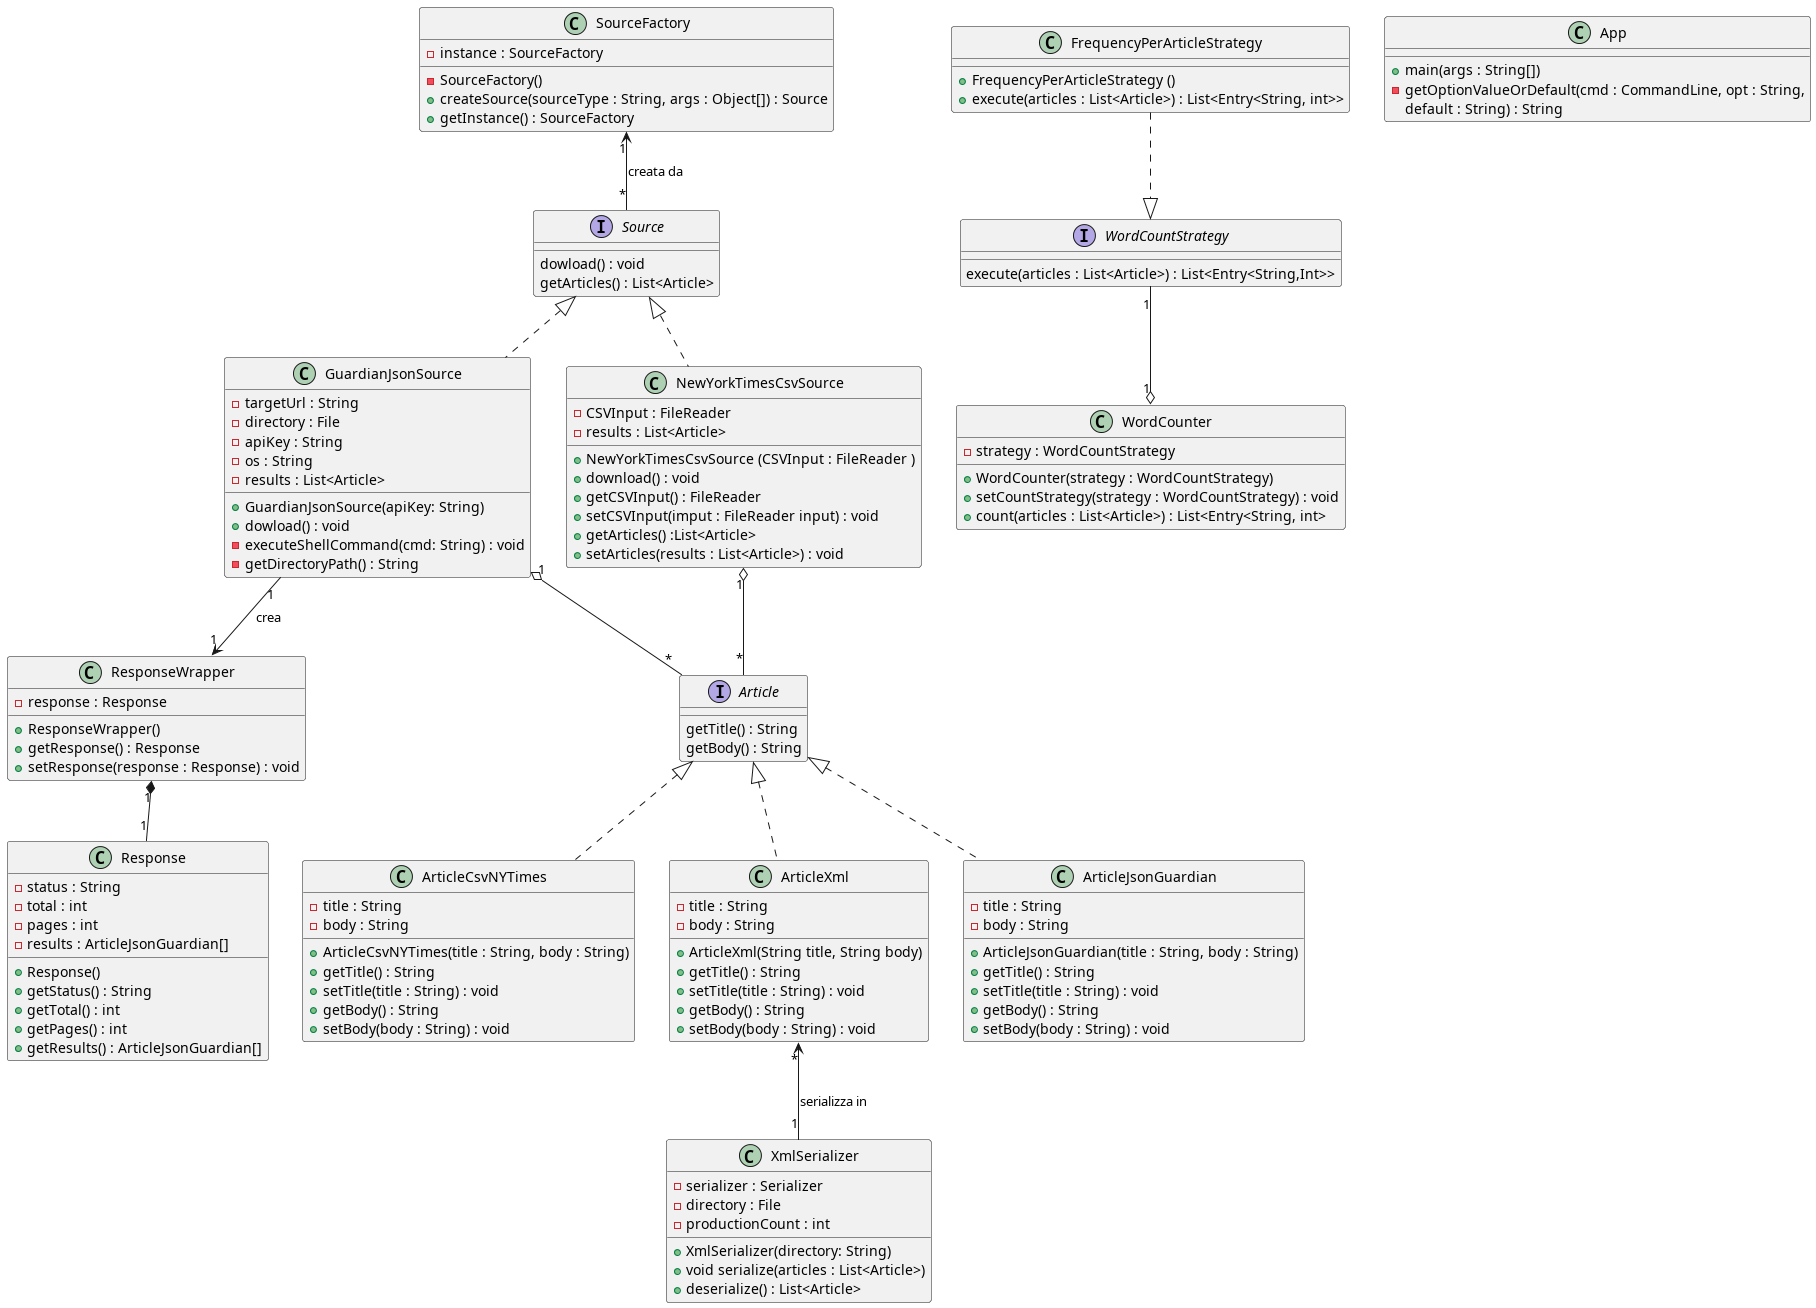

The diagram above was rendered by PlantUML. Its source (embedded in the PNG):
@startuml

interface Source {
    dowload() : void
    getArticles() : List<Article>
}

interface Article {
    getTitle() : String
    getBody() : String
}

interface WordCountStrategy {
    execute(articles : List<Article>) : List<Entry<String,Int>>
}

class GuardianJsonSource {
    - targetUrl : String
    - directory : File
    - apiKey : String
    - os : String
    - results : List<Article>
    
    + GuardianJsonSource(apiKey: String)
    + dowload() : void
    - executeShellCommand(cmd: String) : void
    - getDirectoryPath() : String
}

class NewYorkTimesCsvSource {
    - CSVInput : FileReader
    - results : List<Article>

    + NewYorkTimesCsvSource (CSVInput : FileReader )
    + download() : void
    + getCSVInput() : FileReader
    + setCSVInput(imput : FileReader input) : void
    + getArticles() :List<Article>
    + setArticles(results : List<Article>) : void
}

class XmlSerializer {
    - serializer : Serializer
    - directory : File
    - productionCount : int
    
    + XmlSerializer(directory: String)
    + void serialize(articles : List<Article>)
    + deserialize() : List<Article>
}

class ArticleJsonGuardian {
    - title : String
    - body : String
    
    + ArticleJsonGuardian(title : String, body : String)
    + getTitle() : String
    + setTitle(title : String) : void
    + getBody() : String
    + setBody(body : String) : void
}

class ArticleCsvNYTimes {
    - title : String
    - body : String
    
    + ArticleCsvNYTimes(title : String, body : String)
    + getTitle() : String
    + setTitle(title : String) : void
    + getBody() : String
    + setBody(body : String) : void
}

class ArticleXml {
    - title : String
    - body : String
    
    + ArticleXml(String title, String body)
    + getTitle() : String
    + setTitle(title : String) : void
    + getBody() : String
    + setBody(body : String) : void
}

class WordCounter {
    - strategy : WordCountStrategy
    
    + WordCounter(strategy : WordCountStrategy)
    + setCountStrategy(strategy : WordCountStrategy) : void
    + count(articles : List<Article>) : List<Entry<String, int>
}

class FrequencyPerArticleStrategy {
    + FrequencyPerArticleStrategy ()
    + execute(articles : List<Article>) : List<Entry<String, int>>
}

class SourceFactory {
    - instance : SourceFactory

    - SourceFactory() 
    + createSource(sourceType : String, args : Object[]) : Source
    + getInstance() : SourceFactory
}

class ResponseWrapper {
    - response : Response
    
    + ResponseWrapper()
    + getResponse() : Response
    + setResponse(response : Response) : void
}

class Response {
    - status : String
    - total : int
    - pages : int
    - results : ArticleJsonGuardian[]
    
    + Response()
    + getStatus() : String
    + getTotal() : int
    + getPages() : int
    + getResults() : ArticleJsonGuardian[]
}

class App {
    + main(args : String[])
    - getOptionValueOrDefault(cmd : CommandLine, opt : String, 
    default : String) : String
}

Article <|.. ArticleJsonGuardian
Article <|.. ArticleCsvNYTimes
Article <|.. ArticleXml

Source <|.. GuardianJsonSource
Source <|.. NewYorkTimesCsvSource 

SourceFactory "1" <-- "*" Source : creata da

GuardianJsonSource "1" o-- "*" Article
NewYorkTimesCsvSource "1" o-- "*" Article

ArticleXml "*" <-- "1" XmlSerializer : serializza in

FrequencyPerArticleStrategy ..|> WordCountStrategy

WordCountStrategy "1" --o "1" WordCounter

GuardianJsonSource "1" --> "1" ResponseWrapper : crea

ResponseWrapper "1" *-- "1" Response

@enduml